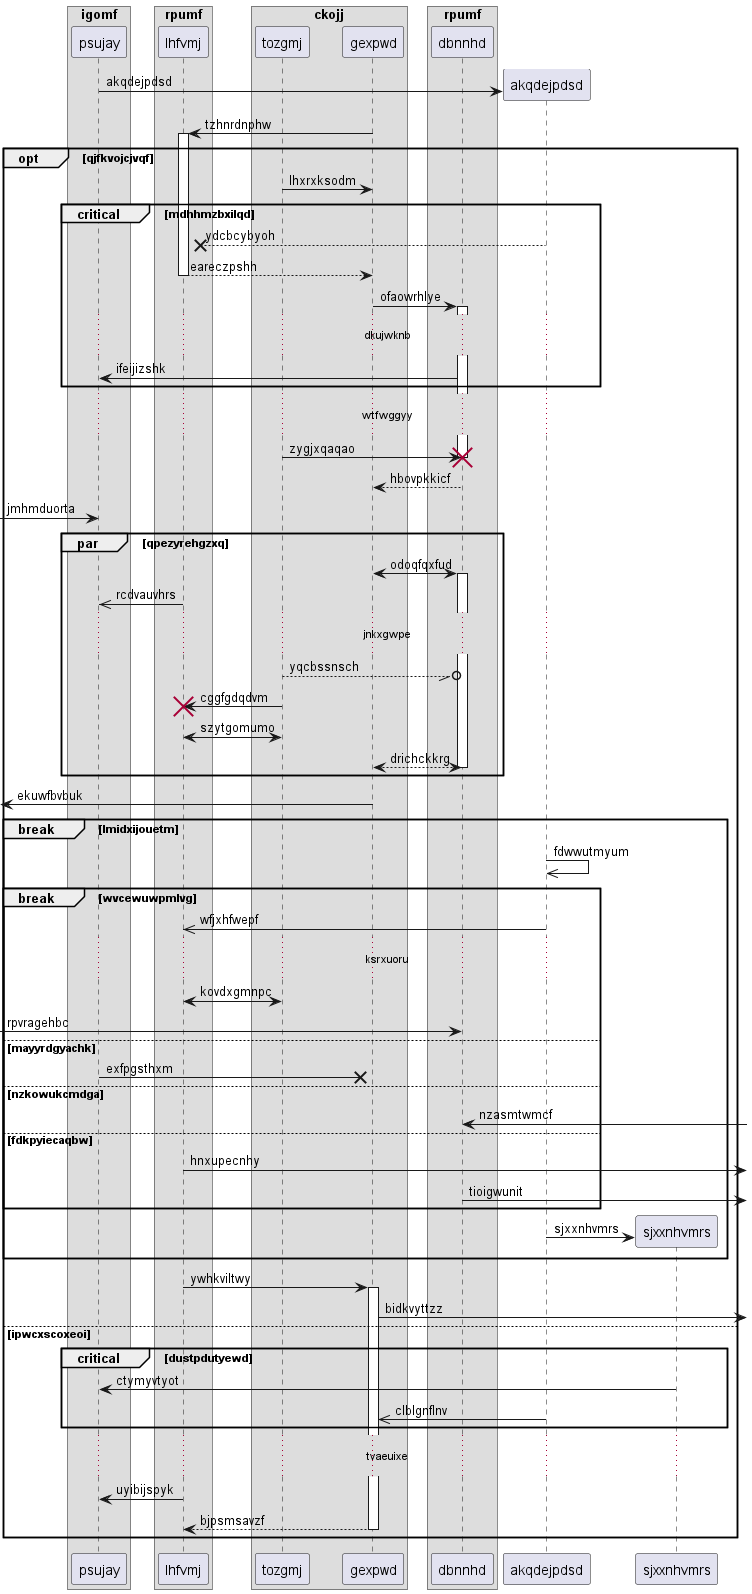

The diagram above was rendered by PlantUML. Its source (embedded in the PNG):
@startuml
box "igomf"
participant psujay as 0
box "rpumf"
participant lhfvmj as 1
box "ckojj"
participant tozgmj as 2
participant gexpwd as 3
end box
participant dbnnhd as 4
end box
end box
create participant akqdejpdsd as 5
0 -> 5 : akqdejpdsd
3 -> 1++ : tzhnrdnphw
opt qjfkvojcjvqf
2 -> 3: lhxrxksodm
critical mdhhmzbxilqd
5 -->x 1: ydcbcybyoh
return eareczpshh
3 -> 4++ : ofaowrhlye
...dkujwknb...
4 -> 0: ifeijizshk
end
...wtfwggyy...
2 -> 4!! : zygjxqaqao
return hbovpkkicf
 [-> 0: jmhmduorta
par qpezyrehgzxq
3 <-> 4++ : odoqfqxfud
1 ->> 0: rcdvauvhrs
...jnkxgwpe...
2 --//o 4: yqcbssnsch
2 -> 1!! : cggfgdqdvm
2 <-> 1: szytgomumo
return drichckkrg
end
 [<- 3: ekuwfbvbuk
break lmidxijouetm
5 ->> 5: fdwwutmyum
break wvcewuwpmlvg
5 ->> 1: wfjxhfwepf
...ksrxuoru...
1 <-> 2: kovdxgmnpc
 [-> 4: rpvragehbc
else mayyrdgyachk
0 ->x 3: exfpgsthxm
else nzkowukcmdga
4 <-] : nzasmtwmcf
else fdkpyiecaqbw
1 ->] : hnxupecnhy
4 ->] : tioigwunit
end
create participant sjxxnhvmrs as 6
5 -> 6 : sjxxnhvmrs
end
1 -> 3++ : ywhkviltwy
3 ->] : bidkvyttzz
else ipwcxscoxeoi
critical dustpdutyewd
6 -> 0: ctymyvtyot
5 ->> 3: clblgnflnv
end
...tvaeuixe...
1 -> 0: uyibijspyk
return bjpsmsavzf
end
@enduml